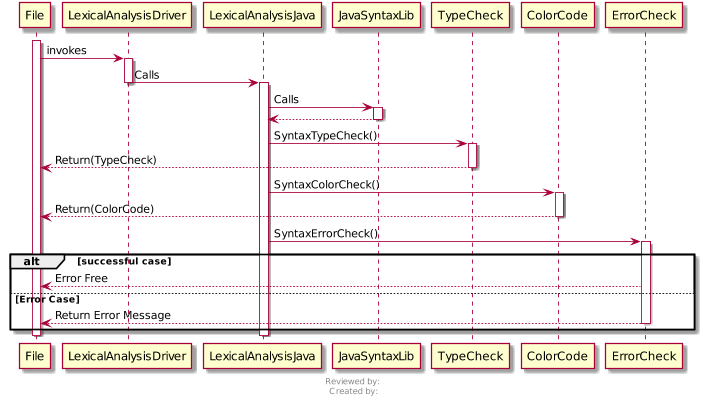

The diagram above was rendered by PlantUML. Its source (embedded in the PNG):
@startuml
scale max 700 width

footer
Reviewed by: 
Created by:
endfooter

hide circle
activate File
File -> LexicalAnalysisDriver : invokes
activate LexicalAnalysisDriver
LexicalAnalysisDriver -> LexicalAnalysisJava : Calls
deactivate LexicalAnalysisDriver


activate LexicalAnalysisJava
LexicalAnalysisJava -> JavaSyntaxLib : Calls


activate JavaSyntaxLib
JavaSyntaxLib --> LexicalAnalysisJava
deactivate JavaSyntaxLib


LexicalAnalysisJava  -> TypeCheck : SyntaxTypeCheck()


activate TypeCheck
TypeCheck --> File : Return(TypeCheck)
deactivate TypeCheck


LexicalAnalysisJava -> ColorCode  : SyntaxColorCheck()
activate ColorCode
ColorCode --> File : Return(ColorCode)
deactivate ColorCode


LexicalAnalysisJava -> ErrorCheck  : SyntaxErrorCheck()
activate ErrorCheck

alt successful case
ErrorCheck --> File: Error Free
else Error Case
ErrorCheck --> File: Return Error Message 
deactivate ErrorCheck
end
deactivate LexicalAnalysisJava


deactivate File
@enduml